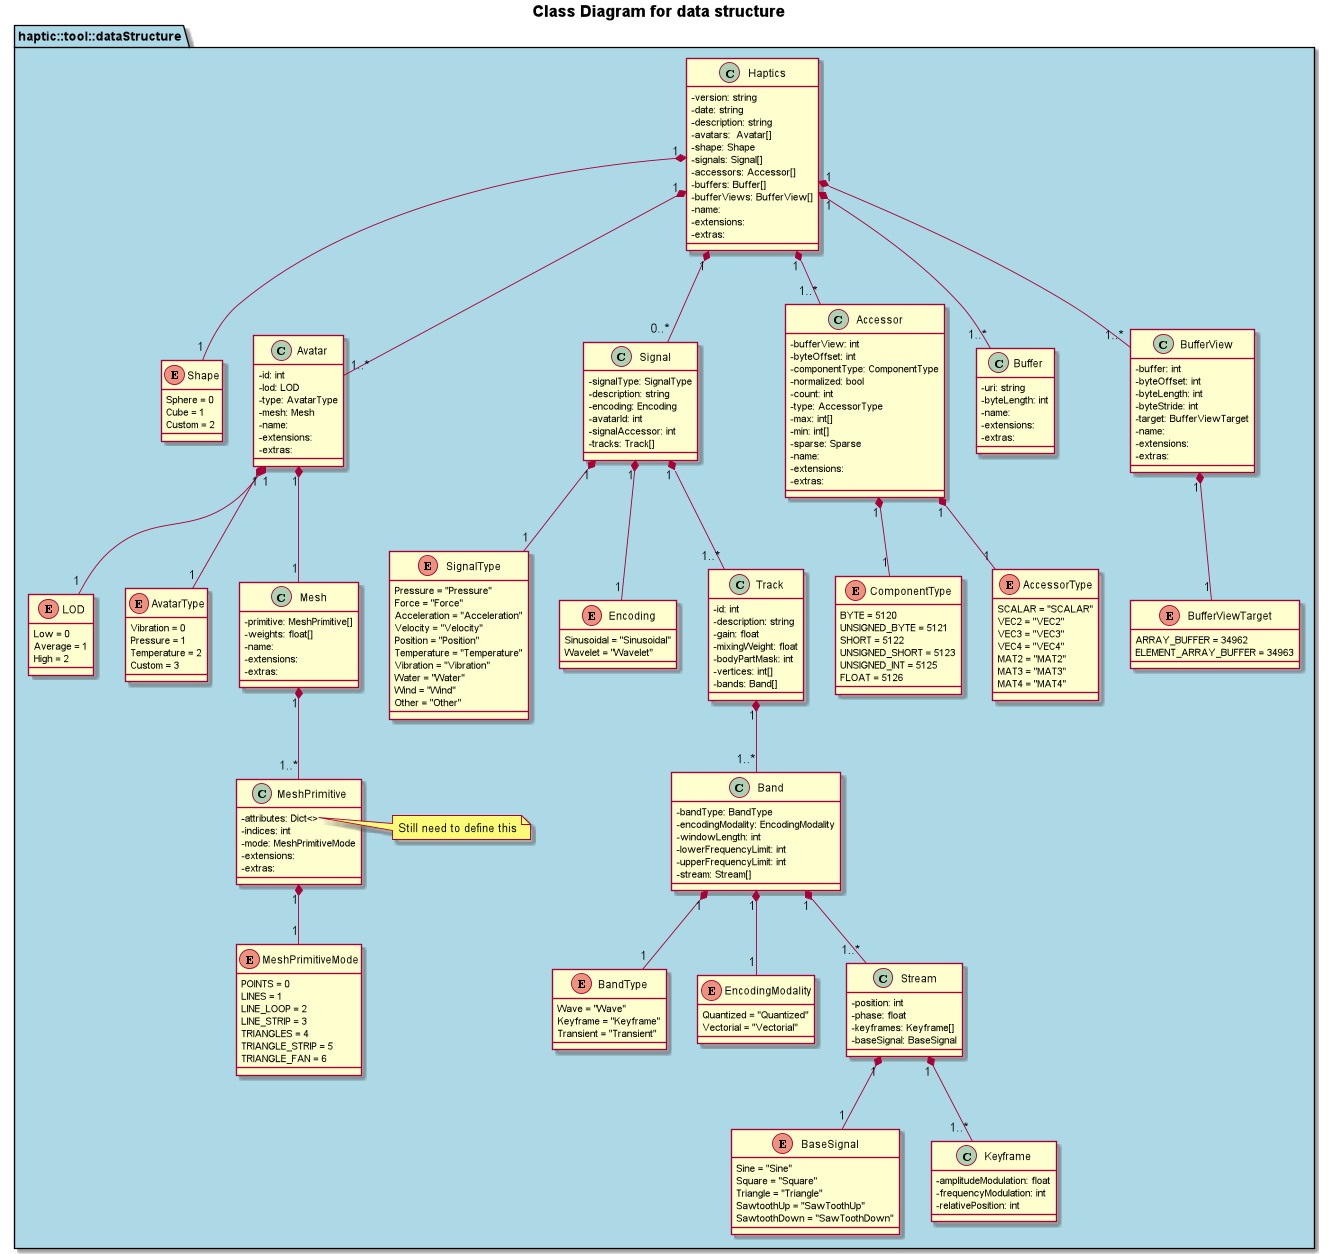

The diagram above was rendered by PlantUML. Its source (embedded in the PNG):
@startuml
'https://plantuml.com/class-diagram

skinparam classAttributeIconSize 0
skinparam TitleFontStyle bold

title Class Diagram for data structure

namespace haptic::tool::dataStructure #lightBlue {
    enum LOD {
        Low = 0
        Average = 1
        High = 2
    }

    enum AvatarType {
        Vibration = 0
        Pressure = 1
        Temperature = 2
        Custom = 3
    }

    enum BandType {
        Wave = "Wave"
        Keyframe = "Keyframe"
        Transient = "Transient"
    }

    enum EncodingModality {
        Quantized = "Quantized"
        Vectorial = "Vectorial"
    }

    enum Shape {
        Sphere = 0
        Cube = 1
        Custom = 2
    }

    enum SignalType {
        Pressure = "Pressure"
        Force = "Force"
        Acceleration = "Acceleration"
        Velocity = "Velocity"
        Position = "Position"
        Temperature = "Temperature"
        Vibration = "Vibration"
        Water = "Water"
        Wind = "Wind"
        Other = "Other"
    }

    enum Encoding {
        Sinusoidal = "Sinusoidal"
        Wavelet = "Wavelet"
    }

    enum BaseSignal {
        Sine = "Sine"
        Square = "Square"
        Triangle = "Triangle"
        SawtoothUp = "SawToothUp"
        SawtoothDown = "SawToothDown"
    }

    enum ComponentType {
        BYTE = 5120
        UNSIGNED_BYTE = 5121
        SHORT = 5122
        UNSIGNED_SHORT = 5123
        UNSIGNED_INT = 5125
        FLOAT = 5126
    }

    enum AccessorType {
        SCALAR = "SCALAR"
        VEC2 = "VEC2"
        VEC3 = "VEC3"
        VEC4 = "VEC4"
        MAT2 = "MAT2"
        MAT3 = "MAT3"
        MAT4 = "MAT4"
    }

    enum BufferViewTarget {
        ARRAY_BUFFER = 34962
        ELEMENT_ARRAY_BUFFER = 34963
    }

    enum MeshPrimitiveMode {
        POINTS = 0
        LINES = 1
        LINE_LOOP = 2
        LINE_STRIP = 3
        TRIANGLES = 4
        TRIANGLE_STRIP = 5
        TRIANGLE_FAN = 6
    }

    class Avatar {
        - id: int
        - lod: LOD
        - type: AvatarType
        - mesh: Mesh
        - name:
        - extensions:
        - extras:
    }

    class Band {
        - bandType: BandType
        - encodingModality: EncodingModality
        - windowLength: int
        - lowerFrequencyLimit: int
        - upperFrequencyLimit: int
        - stream: Stream[]
    }

    class Keyframe {
        - amplitudeModulation: float
        - frequencyModulation: int
        - relativePosition: int
    }

    class Haptics {
        - version: string
        - date: string
        - description: string
        - avatars:  Avatar[]
        - shape: Shape
        - signals: Signal[]
        - accessors: Accessor[]
        - buffers: Buffer[]
        - bufferViews: BufferView[]
        - name:
        - extensions:
        - extras:
    }

    class Signal {
        - signalType: SignalType
        - description: string
        - encoding: Encoding
        - avatarId: int
        - signalAccessor: int
        - tracks: Track[]
    }

    class Stream {
        - position: int
        - phase: float
        - keyframes: Keyframe[]
        - baseSignal: BaseSignal
    }

    class Track {
        - id: int
        - description: string
        - gain: float
        - mixingWeight: float
        - bodyPartMask: int
        - vertices: int[]
        - bands: Band[]
    }

    class Accessor {
        - bufferView: int
        - byteOffset: int
        - componentType: ComponentType
        - normalized: bool
        - count: int
        - type: AccessorType
        - max: int[]
        - min: int[]
        - sparse: Sparse
        - name:
        - extensions:
        - extras:
    }

    class Buffer {
        - uri: string
        - byteLength: int
        - name:
        - extensions:
        - extras:
    }

    class BufferView {
        - buffer: int
        - byteOffset: int
        - byteLength: int
        - byteStride: int
        - target: BufferViewTarget
        - name:
        - extensions:
        - extras:
    }

    class MeshPrimitive {
        - attributes: Dict<>
        - indices: int
        - mode: MeshPrimitiveMode
        - extensions:
        - extras:
    }
    note right of MeshPrimitive::attributes
        Still need to define this
    end note

    class Mesh {
        - primitive: MeshPrimitive[]
        - weights: float[]
        - name:
        - extensions:
        - extras:
    }

    Haptics "1"*--"1..*" Avatar
    Haptics "1"*--"1" Shape
    Haptics "1"*--"0..*" Signal
    Haptics "1"*--"1..*" Accessor
    Haptics "1"*--"1..*" Buffer
    Haptics "1"*--"1..*" BufferView

    Avatar "1"*--"1" LOD
    Avatar "1"*--"1" AvatarType
    Avatar "1"*--"1" Mesh

    Band "1"*--"1" BandType
    Band "1"*--"1" EncodingModality
    Band "1"*--"1..*" Stream

    Signal "1"*--"1" SignalType
    Signal "1"*--"1" Encoding
    Signal "1"*--"1..*" Track

    Stream "1"*--"1" BaseSignal
    Stream "1"*--"1..*" Keyframe

    Track "1"*--"1..*" Band

    Accessor "1"*--"1" ComponentType
    Accessor "1"*--"1" AccessorType

    BufferView "1"*--"1" BufferViewTarget

    Mesh "1"*--"1..*" MeshPrimitive

    MeshPrimitive "1"*--"1" MeshPrimitiveMode

}

@enduml